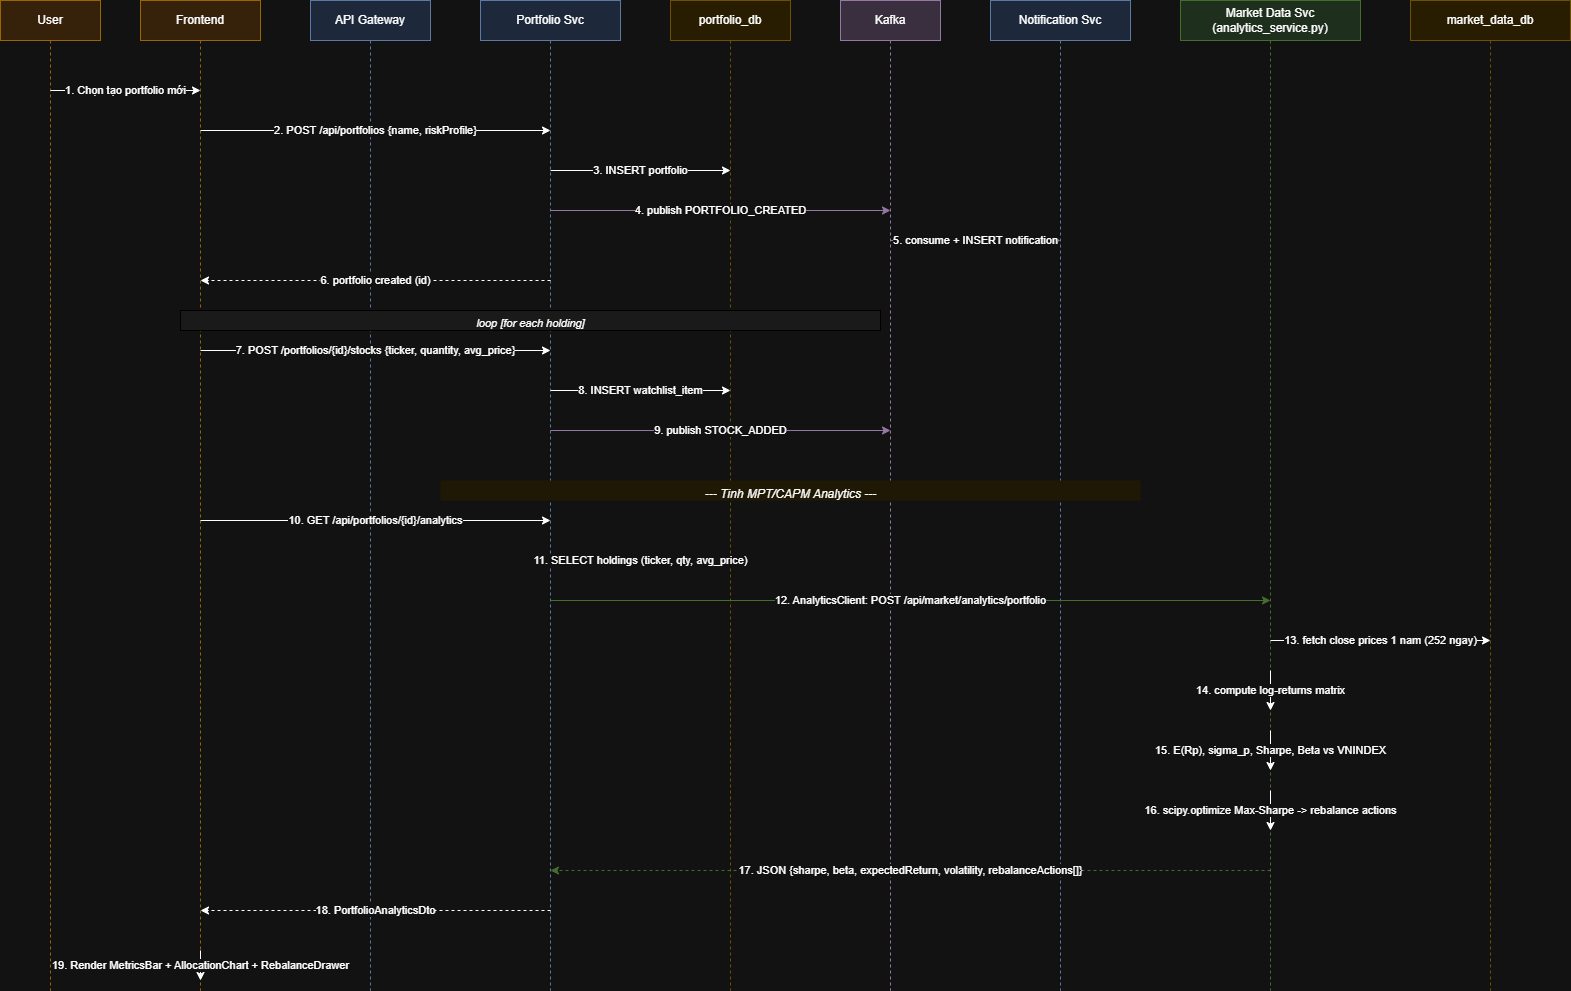

The diagram above was exported from draw.io. Its source (the exported page's mxGraphModel, read from the mxfile embedded in the PNG):
<mxGraphModel dx="1406" dy="826" grid="1" gridSize="10" guides="1" tooltips="1" connect="1" arrows="1" fold="1" page="1" pageScale="1" pageWidth="850" pageHeight="1100" math="0" shadow="0">
  <root>
    <mxCell id="0" />
    <mxCell id="1" parent="0" />
    <mxCell id="4Lm5jp8l4PXQUJChekne-432" parent="1" style="shape=umlLifeline;perimeter=lifelinePerimeter;whiteSpace=wrap;html=1;container=1;collapsible=0;fillColor=#FFE6CC;strokeColor=#D79B00" value="User" vertex="1">
      <mxGeometry height="990" width="100" x="517" y="491" as="geometry" />
    </mxCell>
    <mxCell id="4Lm5jp8l4PXQUJChekne-433" parent="1" style="shape=umlLifeline;perimeter=lifelinePerimeter;whiteSpace=wrap;html=1;container=1;collapsible=0;fillColor=#FFE6CC;strokeColor=#D79B00" value="Frontend" vertex="1">
      <mxGeometry height="990" width="120" x="657" y="491" as="geometry" />
    </mxCell>
    <mxCell id="4Lm5jp8l4PXQUJChekne-434" parent="1" style="shape=umlLifeline;perimeter=lifelinePerimeter;whiteSpace=wrap;html=1;container=1;collapsible=0;fillColor=#DAE8FC;strokeColor=#6C8EBF" value="API Gateway" vertex="1">
      <mxGeometry height="990" width="120" x="827" y="491" as="geometry" />
    </mxCell>
    <mxCell id="4Lm5jp8l4PXQUJChekne-435" parent="1" style="shape=umlLifeline;perimeter=lifelinePerimeter;whiteSpace=wrap;html=1;container=1;collapsible=0;fillColor=#DAE8FC;strokeColor=#6C8EBF" value="Portfolio Svc" vertex="1">
      <mxGeometry height="990" width="140" x="997" y="491" as="geometry" />
    </mxCell>
    <mxCell id="4Lm5jp8l4PXQUJChekne-436" parent="1" style="shape=umlLifeline;perimeter=lifelinePerimeter;whiteSpace=wrap;html=1;container=1;collapsible=0;fillColor=#FFF2CC;strokeColor=#D6B656" value="portfolio_db" vertex="1">
      <mxGeometry height="990" width="120" x="1187" y="491" as="geometry" />
    </mxCell>
    <mxCell id="4Lm5jp8l4PXQUJChekne-437" parent="1" style="shape=umlLifeline;perimeter=lifelinePerimeter;whiteSpace=wrap;html=1;container=1;collapsible=0;fillColor=#E1D5E7;strokeColor=#9673A6" value="Kafka" vertex="1">
      <mxGeometry height="990" width="100" x="1357" y="491" as="geometry" />
    </mxCell>
    <mxCell id="4Lm5jp8l4PXQUJChekne-438" parent="1" style="shape=umlLifeline;perimeter=lifelinePerimeter;whiteSpace=wrap;html=1;container=1;collapsible=0;fillColor=#DAE8FC;strokeColor=#6C8EBF" value="Notification Svc" vertex="1">
      <mxGeometry height="990" width="140" x="1507" y="491" as="geometry" />
    </mxCell>
    <mxCell id="4Lm5jp8l4PXQUJChekne-439" parent="1" style="shape=umlLifeline;perimeter=lifelinePerimeter;whiteSpace=wrap;html=1;container=1;collapsible=0;fillColor=#D5E8D4;strokeColor=#82B366" value="Market Data Svc&#10;(analytics_service.py)" vertex="1">
      <mxGeometry height="990" width="180" x="1697" y="491" as="geometry" />
    </mxCell>
    <mxCell id="4Lm5jp8l4PXQUJChekne-440" parent="1" style="shape=umlLifeline;perimeter=lifelinePerimeter;whiteSpace=wrap;html=1;container=1;collapsible=0;fillColor=#FFF2CC;strokeColor=#D6B656" value="market_data_db" vertex="1">
      <mxGeometry height="990" width="160" x="1927" y="491" as="geometry" />
    </mxCell>
    <mxCell id="4Lm5jp8l4PXQUJChekne-441" edge="1" parent="1" style="endArrow=classic;html=1;fontSize=11" value="1. Chọn tạo portfolio mới">
      <mxGeometry relative="1" as="geometry">
        <mxPoint x="567" y="581" as="sourcePoint" />
        <mxPoint x="717" y="581" as="targetPoint" />
      </mxGeometry>
    </mxCell>
    <mxCell id="4Lm5jp8l4PXQUJChekne-442" edge="1" parent="1" style="endArrow=classic;html=1;fontSize=11" value="2. POST /api/portfolios {name, riskProfile}">
      <mxGeometry relative="1" as="geometry">
        <mxPoint x="717" y="621" as="sourcePoint" />
        <mxPoint x="1067" y="621" as="targetPoint" />
      </mxGeometry>
    </mxCell>
    <mxCell id="4Lm5jp8l4PXQUJChekne-443" edge="1" parent="1" style="endArrow=classic;html=1;fontSize=11" value="3. INSERT portfolio">
      <mxGeometry relative="1" as="geometry">
        <mxPoint x="1067" y="661" as="sourcePoint" />
        <mxPoint x="1247" y="661" as="targetPoint" />
      </mxGeometry>
    </mxCell>
    <mxCell id="4Lm5jp8l4PXQUJChekne-444" edge="1" parent="1" style="endArrow=classic;html=1;fontSize=11;strokeColor=#9673A6" value="4. publish PORTFOLIO_CREATED">
      <mxGeometry relative="1" as="geometry">
        <mxPoint x="1067" y="701" as="sourcePoint" />
        <mxPoint x="1407" y="701" as="targetPoint" />
      </mxGeometry>
    </mxCell>
    <mxCell id="4Lm5jp8l4PXQUJChekne-445" edge="1" parent="1" style="endArrow=classic;html=1;fontSize=11;strokeColor=#9673A6" value="5. consume + INSERT notification">
      <mxGeometry relative="1" as="geometry">
        <mxPoint x="1407" y="731" as="sourcePoint" />
        <mxPoint x="1577" y="731" as="targetPoint" />
      </mxGeometry>
    </mxCell>
    <mxCell id="4Lm5jp8l4PXQUJChekne-446" edge="1" parent="1" style="endArrow=classic;html=1;dashed=1;fontSize=11" value="6. portfolio created (id)">
      <mxGeometry relative="1" as="geometry">
        <mxPoint x="1067" y="771" as="sourcePoint" />
        <mxPoint x="717" y="771" as="targetPoint" />
      </mxGeometry>
    </mxCell>
    <mxCell id="4Lm5jp8l4PXQUJChekne-447" parent="1" style="text;html=1;align=center;fontSize=11;fontStyle=2;fillColor=#F5F5F5;strokeColor=#666" value="loop [for each holding]" vertex="1">
      <mxGeometry height="20" width="700" x="697" y="801" as="geometry" />
    </mxCell>
    <mxCell id="4Lm5jp8l4PXQUJChekne-448" edge="1" parent="1" style="endArrow=classic;html=1;fontSize=11" value="7. POST /portfolios/{id}/stocks {ticker, quantity, avg_price}">
      <mxGeometry relative="1" as="geometry">
        <mxPoint x="717" y="841" as="sourcePoint" />
        <mxPoint x="1067" y="841" as="targetPoint" />
      </mxGeometry>
    </mxCell>
    <mxCell id="4Lm5jp8l4PXQUJChekne-449" edge="1" parent="1" style="endArrow=classic;html=1;fontSize=11" value="8. INSERT watchlist_item">
      <mxGeometry relative="1" as="geometry">
        <mxPoint x="1067" y="881" as="sourcePoint" />
        <mxPoint x="1247" y="881" as="targetPoint" />
      </mxGeometry>
    </mxCell>
    <mxCell id="4Lm5jp8l4PXQUJChekne-450" edge="1" parent="1" style="endArrow=classic;html=1;fontSize=11;strokeColor=#9673A6" value="9. publish STOCK_ADDED">
      <mxGeometry relative="1" as="geometry">
        <mxPoint x="1067" y="921" as="sourcePoint" />
        <mxPoint x="1407" y="921" as="targetPoint" />
      </mxGeometry>
    </mxCell>
    <mxCell id="4Lm5jp8l4PXQUJChekne-451" parent="1" style="text;html=1;align=center;fontSize=12;fontStyle=2;fillColor=#FFF8E1" value="--- Tinh MPT/CAPM Analytics ---" vertex="1">
      <mxGeometry height="20" width="700" x="957" y="971" as="geometry" />
    </mxCell>
    <mxCell id="4Lm5jp8l4PXQUJChekne-452" edge="1" parent="1" style="endArrow=classic;html=1;fontSize=11" value="10. GET /api/portfolios/{id}/analytics">
      <mxGeometry relative="1" as="geometry">
        <mxPoint x="717" y="1011" as="sourcePoint" />
        <mxPoint x="1067" y="1011" as="targetPoint" />
      </mxGeometry>
    </mxCell>
    <mxCell id="4Lm5jp8l4PXQUJChekne-453" edge="1" parent="1" style="endArrow=classic;html=1;fontSize=11" value="11. SELECT holdings (ticker, qty, avg_price)">
      <mxGeometry relative="1" as="geometry">
        <mxPoint x="1067" y="1051" as="sourcePoint" />
        <mxPoint x="1247" y="1051" as="targetPoint" />
      </mxGeometry>
    </mxCell>
    <mxCell id="4Lm5jp8l4PXQUJChekne-454" edge="1" parent="1" style="endArrow=classic;html=1;fontSize=11;strokeColor=#82B366" value="12. AnalyticsClient: POST /api/market/analytics/portfolio">
      <mxGeometry relative="1" as="geometry">
        <mxPoint x="1067" y="1091" as="sourcePoint" />
        <mxPoint x="1787" y="1091" as="targetPoint" />
      </mxGeometry>
    </mxCell>
    <mxCell id="4Lm5jp8l4PXQUJChekne-455" edge="1" parent="1" style="endArrow=classic;html=1;fontSize=11" value="13. fetch close prices 1 nam (252 ngay)">
      <mxGeometry relative="1" as="geometry">
        <mxPoint x="1787" y="1131" as="sourcePoint" />
        <mxPoint x="2007" y="1131" as="targetPoint" />
      </mxGeometry>
    </mxCell>
    <mxCell id="4Lm5jp8l4PXQUJChekne-456" edge="1" parent="1" style="endArrow=classic;html=1;fontSize=11" value="14. compute log-returns matrix">
      <mxGeometry relative="1" as="geometry">
        <mxPoint x="1787" y="1161" as="sourcePoint" />
        <mxPoint x="1787" y="1201" as="targetPoint" />
      </mxGeometry>
    </mxCell>
    <mxCell id="4Lm5jp8l4PXQUJChekne-457" edge="1" parent="1" style="endArrow=classic;html=1;fontSize=11" value="15. E(Rp), sigma_p, Sharpe, Beta vs VNINDEX">
      <mxGeometry relative="1" as="geometry">
        <mxPoint x="1787" y="1221" as="sourcePoint" />
        <mxPoint x="1787" y="1261" as="targetPoint" />
      </mxGeometry>
    </mxCell>
    <mxCell id="4Lm5jp8l4PXQUJChekne-458" edge="1" parent="1" style="endArrow=classic;html=1;fontSize=11" value="16. scipy.optimize Max-Sharpe -&gt; rebalance actions">
      <mxGeometry relative="1" as="geometry">
        <mxPoint x="1787" y="1281" as="sourcePoint" />
        <mxPoint x="1787" y="1321" as="targetPoint" />
      </mxGeometry>
    </mxCell>
    <mxCell id="4Lm5jp8l4PXQUJChekne-459" edge="1" parent="1" style="endArrow=classic;html=1;dashed=1;fontSize=11;strokeColor=#82B366" value="17. JSON {sharpe, beta, expectedReturn, volatility, rebalanceActions[]}">
      <mxGeometry relative="1" as="geometry">
        <mxPoint x="1787" y="1361" as="sourcePoint" />
        <mxPoint x="1067" y="1361" as="targetPoint" />
      </mxGeometry>
    </mxCell>
    <mxCell id="4Lm5jp8l4PXQUJChekne-460" edge="1" parent="1" style="endArrow=classic;html=1;dashed=1;fontSize=11" value="18. PortfolioAnalyticsDto">
      <mxGeometry relative="1" as="geometry">
        <mxPoint x="1067" y="1401" as="sourcePoint" />
        <mxPoint x="717" y="1401" as="targetPoint" />
      </mxGeometry>
    </mxCell>
    <mxCell id="4Lm5jp8l4PXQUJChekne-461" edge="1" parent="1" style="endArrow=classic;html=1;fontSize=11" value="19. Render MetricsBar + AllocationChart + RebalanceDrawer">
      <mxGeometry relative="1" as="geometry">
        <mxPoint x="717" y="1441" as="sourcePoint" />
        <mxPoint x="717" y="1471" as="targetPoint" />
      </mxGeometry>
    </mxCell>
  </root>
</mxGraphModel>